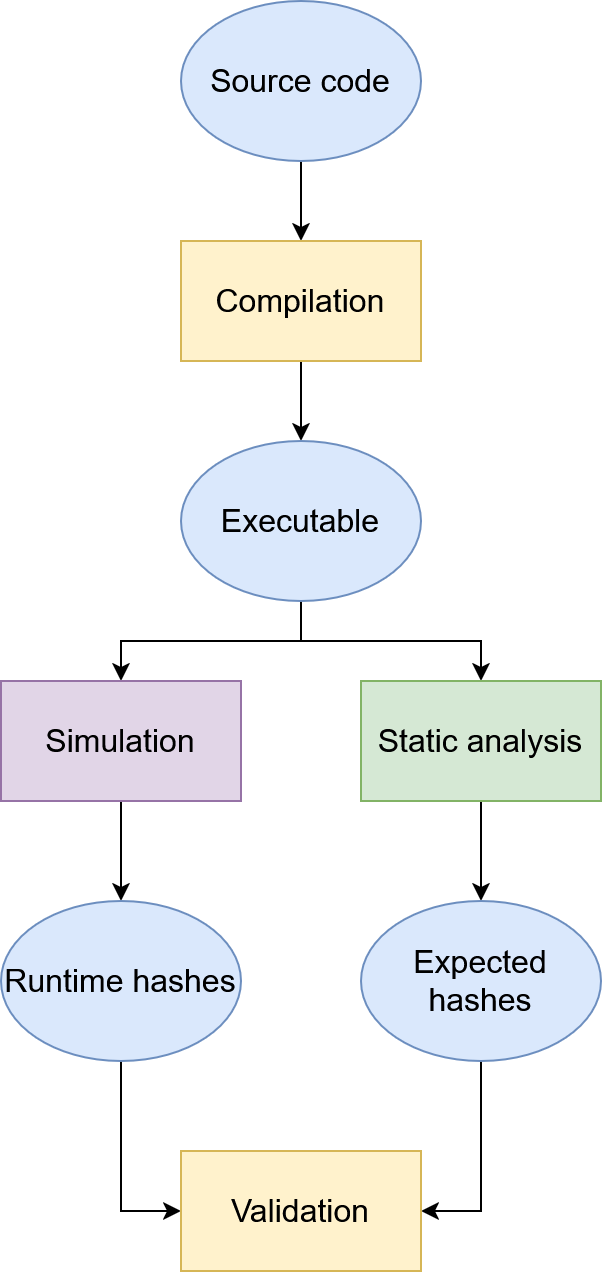

The diagram above was exported from draw.io. Its source (the exported page's mxGraphModel, read from the mxfile embedded in the PNG):
<mxGraphModel dx="1426" dy="751" grid="1" gridSize="10" guides="1" tooltips="1" connect="1" arrows="1" fold="1" page="1" pageScale="1" pageWidth="1654" pageHeight="1169" math="0" shadow="0">
  <root>
    <mxCell id="0" />
    <mxCell id="1" parent="0" />
    <mxCell id="_DyPtyM51fYDGSQ0LAXU-1" edge="1" parent="1" source="_DyPtyM51fYDGSQ0LAXU-2" style="edgeStyle=orthogonalEdgeStyle;rounded=0;orthogonalLoop=1;jettySize=auto;html=1;" target="_DyPtyM51fYDGSQ0LAXU-4" value="">
      <mxGeometry relative="1" as="geometry" />
    </mxCell>
    <mxCell id="_DyPtyM51fYDGSQ0LAXU-2" parent="1" style="ellipse;whiteSpace=wrap;html=1;fontSize=16;fillColor=#dae8fc;strokeColor=#6c8ebf;" value="Source code" vertex="1">
      <mxGeometry height="80" width="120" x="630" y="10" as="geometry" />
    </mxCell>
    <mxCell id="_DyPtyM51fYDGSQ0LAXU-3" edge="1" parent="1" source="_DyPtyM51fYDGSQ0LAXU-4" style="edgeStyle=orthogonalEdgeStyle;rounded=0;orthogonalLoop=1;jettySize=auto;html=1;entryX=0.5;entryY=0;entryDx=0;entryDy=0;" target="_DyPtyM51fYDGSQ0LAXU-8">
      <mxGeometry relative="1" as="geometry" />
    </mxCell>
    <mxCell id="_DyPtyM51fYDGSQ0LAXU-4" parent="1" style="whiteSpace=wrap;html=1;fontSize=16;fillColor=#fff2cc;strokeColor=#d6b656;" value="Compilation" vertex="1">
      <mxGeometry height="60" width="120" x="630" y="130" as="geometry" />
    </mxCell>
    <mxCell id="_DyPtyM51fYDGSQ0LAXU-6" edge="1" parent="1" source="_DyPtyM51fYDGSQ0LAXU-8" style="edgeStyle=orthogonalEdgeStyle;rounded=0;orthogonalLoop=1;jettySize=auto;html=1;fontFamily=Helvetica;fontSize=16;fontColor=default;" target="_DyPtyM51fYDGSQ0LAXU-12" value="">
      <mxGeometry relative="1" as="geometry" />
    </mxCell>
    <mxCell id="_DyPtyM51fYDGSQ0LAXU-7" edge="1" parent="1" source="_DyPtyM51fYDGSQ0LAXU-8" style="edgeStyle=orthogonalEdgeStyle;rounded=0;orthogonalLoop=1;jettySize=auto;html=1;fontFamily=Helvetica;fontSize=16;fontColor=default;" target="_DyPtyM51fYDGSQ0LAXU-14" value="">
      <mxGeometry relative="1" as="geometry" />
    </mxCell>
    <mxCell id="_DyPtyM51fYDGSQ0LAXU-8" parent="1" style="ellipse;whiteSpace=wrap;html=1;fontSize=16;fillColor=#dae8fc;strokeColor=#6c8ebf;" value="Executable" vertex="1">
      <mxGeometry height="80" width="120" x="630" y="230" as="geometry" />
    </mxCell>
    <mxCell id="_DyPtyM51fYDGSQ0LAXU-11" edge="1" parent="1" source="_DyPtyM51fYDGSQ0LAXU-12" style="edgeStyle=orthogonalEdgeStyle;rounded=0;orthogonalLoop=1;jettySize=auto;html=1;fontFamily=Helvetica;fontSize=16;fontColor=default;" target="_DyPtyM51fYDGSQ0LAXU-16" value="">
      <mxGeometry relative="1" as="geometry" />
    </mxCell>
    <mxCell id="_DyPtyM51fYDGSQ0LAXU-12" parent="1" style="whiteSpace=wrap;html=1;fontSize=16;fillColor=#e1d5e7;strokeColor=#9673a6;" value="Simulation" vertex="1">
      <mxGeometry height="60" width="120" x="540" y="350" as="geometry" />
    </mxCell>
    <mxCell id="_DyPtyM51fYDGSQ0LAXU-13" edge="1" parent="1" source="_DyPtyM51fYDGSQ0LAXU-14" style="edgeStyle=orthogonalEdgeStyle;rounded=0;orthogonalLoop=1;jettySize=auto;html=1;fontFamily=Helvetica;fontSize=16;fontColor=default;" target="_DyPtyM51fYDGSQ0LAXU-18" value="">
      <mxGeometry relative="1" as="geometry" />
    </mxCell>
    <mxCell id="_DyPtyM51fYDGSQ0LAXU-14" parent="1" style="whiteSpace=wrap;html=1;fontSize=16;fillColor=#d5e8d4;strokeColor=#82b366;" value="Static analysis" vertex="1">
      <mxGeometry height="60" width="120" x="720" y="350" as="geometry" />
    </mxCell>
    <mxCell id="_DyPtyM51fYDGSQ0LAXU-27" edge="1" parent="1" source="_DyPtyM51fYDGSQ0LAXU-16" style="edgeStyle=orthogonalEdgeStyle;rounded=0;orthogonalLoop=1;jettySize=auto;html=1;" target="_DyPtyM51fYDGSQ0LAXU-19" value="">
      <mxGeometry relative="1" as="geometry">
        <Array as="points">
          <mxPoint x="600" y="615" />
        </Array>
      </mxGeometry>
    </mxCell>
    <mxCell id="_DyPtyM51fYDGSQ0LAXU-16" parent="1" style="ellipse;whiteSpace=wrap;html=1;strokeColor=#6c8ebf;align=center;verticalAlign=middle;fontFamily=Helvetica;fontSize=16;fillColor=#dae8fc;" value="Runtime hashes" vertex="1">
      <mxGeometry height="80" width="120" x="540" y="460" as="geometry" />
    </mxCell>
    <mxCell id="_DyPtyM51fYDGSQ0LAXU-17" edge="1" parent="1" source="_DyPtyM51fYDGSQ0LAXU-18" style="edgeStyle=orthogonalEdgeStyle;rounded=0;orthogonalLoop=1;jettySize=auto;html=1;entryX=1;entryY=0.5;entryDx=0;entryDy=0;fontFamily=Helvetica;fontSize=16;fontColor=default;exitX=0.5;exitY=1;exitDx=0;exitDy=0;" target="_DyPtyM51fYDGSQ0LAXU-19">
      <mxGeometry relative="1" as="geometry" />
    </mxCell>
    <mxCell id="_DyPtyM51fYDGSQ0LAXU-18" parent="1" style="ellipse;whiteSpace=wrap;html=1;strokeColor=#6c8ebf;align=center;verticalAlign=middle;fontFamily=Helvetica;fontSize=16;fillColor=#dae8fc;" value="Expected hashes" vertex="1">
      <mxGeometry height="80" width="120" x="720" y="460" as="geometry" />
    </mxCell>
    <mxCell id="_DyPtyM51fYDGSQ0LAXU-19" parent="1" style="whiteSpace=wrap;html=1;fontSize=16;fillColor=#fff2cc;strokeColor=#d6b656;" value="Validation" vertex="1">
      <mxGeometry height="60" width="120" x="630" y="585" as="geometry" />
    </mxCell>
  </root>
</mxGraphModel>